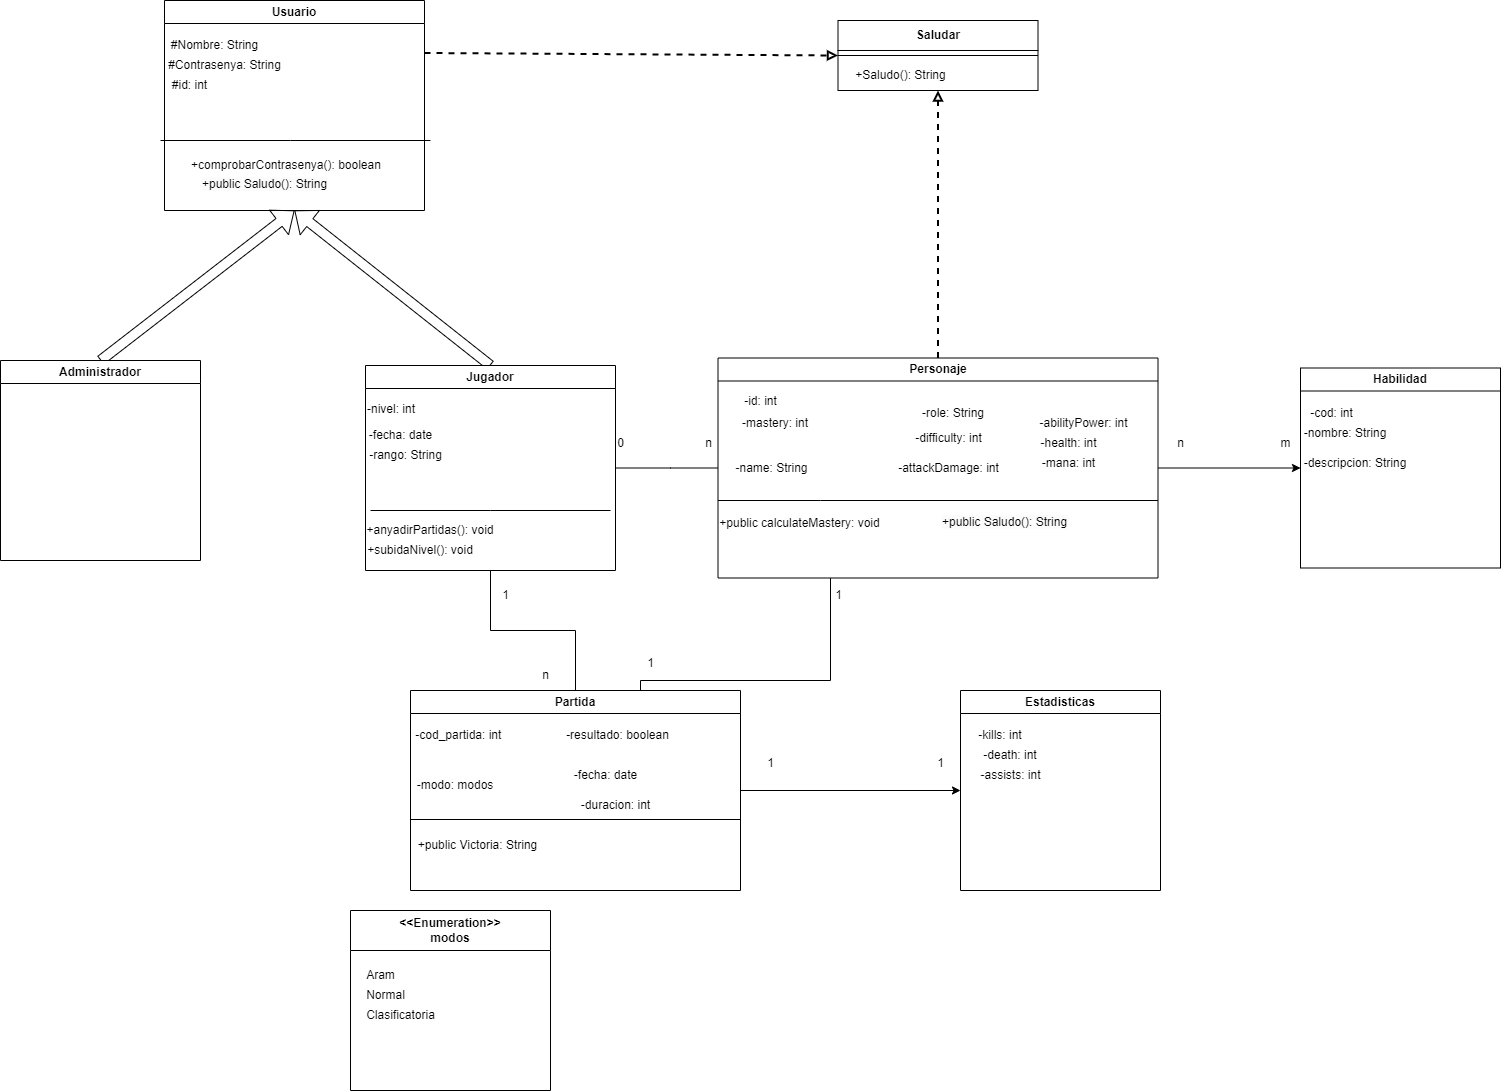

The diagram above was exported from draw.io. Its source (the exported page's mxGraphModel, read from the mxfile embedded in the PNG):
<mxGraphModel dx="1114" dy="427" grid="1" gridSize="10" guides="1" tooltips="1" connect="1" arrows="1" fold="1" page="1" pageScale="1" pageWidth="827" pageHeight="1169" math="0" shadow="0">
  <root>
    <mxCell id="0" />
    <mxCell id="1" parent="0" />
    <mxCell id="Vfg2lHSVXWa2vqebfD4e-1" value="Usuario" style="swimlane;whiteSpace=wrap;html=1;" parent="1" vertex="1">
      <mxGeometry x="314" y="20" width="260" height="210" as="geometry" />
    </mxCell>
    <mxCell id="Vfg2lHSVXWa2vqebfD4e-21" value="#Nombre: String" style="text;html=1;align=center;verticalAlign=middle;resizable=0;points=[];autosize=1;strokeColor=none;fillColor=none;" parent="Vfg2lHSVXWa2vqebfD4e-1" vertex="1">
      <mxGeometry x="-5" y="30" width="110" height="30" as="geometry" />
    </mxCell>
    <mxCell id="Vfg2lHSVXWa2vqebfD4e-22" value="#Contrasenya: String" style="text;html=1;align=center;verticalAlign=middle;resizable=0;points=[];autosize=1;strokeColor=none;fillColor=none;" parent="Vfg2lHSVXWa2vqebfD4e-1" vertex="1">
      <mxGeometry x="-10" y="50" width="140" height="30" as="geometry" />
    </mxCell>
    <mxCell id="Vfg2lHSVXWa2vqebfD4e-24" value="+comprobarContrasenya(): boolean" style="text;html=1;strokeColor=none;fillColor=none;align=center;verticalAlign=middle;whiteSpace=wrap;rounded=0;" parent="Vfg2lHSVXWa2vqebfD4e-1" vertex="1">
      <mxGeometry y="150" width="244" height="30" as="geometry" />
    </mxCell>
    <mxCell id="c-8S9SXDnRm5cIRulNsW-33" value="#id: int" style="text;html=1;align=center;verticalAlign=middle;resizable=0;points=[];autosize=1;strokeColor=none;fillColor=none;" parent="Vfg2lHSVXWa2vqebfD4e-1" vertex="1">
      <mxGeometry x="-5" y="70" width="60" height="30" as="geometry" />
    </mxCell>
    <mxCell id="vV-twclJTehymgnNJrYT-4" value="&lt;span style=&quot;color: rgb(0, 0, 0); font-family: Helvetica; font-size: 12px; font-style: normal; font-variant-ligatures: normal; font-variant-caps: normal; font-weight: 400; letter-spacing: normal; orphans: 2; text-align: center; text-indent: 0px; text-transform: none; widows: 2; word-spacing: 0px; -webkit-text-stroke-width: 0px; background-color: rgb(251, 251, 251); text-decoration-thickness: initial; text-decoration-style: initial; text-decoration-color: initial; float: none; display: inline !important;&quot;&gt;+public Saludo(): String&lt;/span&gt;" style="text;whiteSpace=wrap;html=1;" parent="Vfg2lHSVXWa2vqebfD4e-1" vertex="1">
      <mxGeometry x="36" y="170" width="160" height="40" as="geometry" />
    </mxCell>
    <mxCell id="Vfg2lHSVXWa2vqebfD4e-14" style="rounded=0;orthogonalLoop=1;jettySize=auto;html=1;exitX=0.5;exitY=0;exitDx=0;exitDy=0;entryX=0.5;entryY=1;entryDx=0;entryDy=0;shape=flexArrow;" parent="1" source="Vfg2lHSVXWa2vqebfD4e-6" target="Vfg2lHSVXWa2vqebfD4e-1" edge="1">
      <mxGeometry relative="1" as="geometry" />
    </mxCell>
    <mxCell id="Vfg2lHSVXWa2vqebfD4e-15" style="edgeStyle=orthogonalEdgeStyle;rounded=0;orthogonalLoop=1;jettySize=auto;html=1;exitX=1;exitY=0.5;exitDx=0;exitDy=0;entryX=0;entryY=0.5;entryDx=0;entryDy=0;endArrow=none;endFill=0;" parent="1" source="Vfg2lHSVXWa2vqebfD4e-6" target="Vfg2lHSVXWa2vqebfD4e-8" edge="1">
      <mxGeometry relative="1" as="geometry">
        <Array as="points">
          <mxPoint x="820" y="488" />
          <mxPoint x="820" y="488" />
        </Array>
      </mxGeometry>
    </mxCell>
    <mxCell id="Vfg2lHSVXWa2vqebfD4e-18" style="edgeStyle=orthogonalEdgeStyle;rounded=0;orthogonalLoop=1;jettySize=auto;html=1;entryX=0.5;entryY=0;entryDx=0;entryDy=0;endArrow=none;endFill=0;" parent="1" source="Vfg2lHSVXWa2vqebfD4e-6" target="Vfg2lHSVXWa2vqebfD4e-10" edge="1">
      <mxGeometry relative="1" as="geometry" />
    </mxCell>
    <mxCell id="Vfg2lHSVXWa2vqebfD4e-6" value="Jugador" style="swimlane;whiteSpace=wrap;html=1;" parent="1" vertex="1">
      <mxGeometry x="515" y="385" width="250" height="205" as="geometry" />
    </mxCell>
    <mxCell id="Vfg2lHSVXWa2vqebfD4e-30" value="-nivel: int&lt;br/&gt;&lt;br&gt;" style="text;whiteSpace=wrap;html=1;" parent="Vfg2lHSVXWa2vqebfD4e-6" vertex="1">
      <mxGeometry y="30" width="60" height="30" as="geometry" />
    </mxCell>
    <mxCell id="Vfg2lHSVXWa2vqebfD4e-35" value="+anyadirPartidas(): void" style="text;html=1;strokeColor=none;fillColor=none;align=center;verticalAlign=middle;whiteSpace=wrap;rounded=0;" parent="Vfg2lHSVXWa2vqebfD4e-6" vertex="1">
      <mxGeometry y="150" width="130" height="30" as="geometry" />
    </mxCell>
    <mxCell id="Vfg2lHSVXWa2vqebfD4e-36" value="+subidaNivel(): void" style="text;html=1;strokeColor=none;fillColor=none;align=center;verticalAlign=middle;whiteSpace=wrap;rounded=0;" parent="Vfg2lHSVXWa2vqebfD4e-6" vertex="1">
      <mxGeometry y="170" width="110" height="30" as="geometry" />
    </mxCell>
    <mxCell id="Vfg2lHSVXWa2vqebfD4e-29" value="-rango: String" style="text;html=1;align=center;verticalAlign=middle;resizable=0;points=[];autosize=1;strokeColor=none;fillColor=none;" parent="Vfg2lHSVXWa2vqebfD4e-6" vertex="1">
      <mxGeometry x="-10" y="75" width="100" height="30" as="geometry" />
    </mxCell>
    <mxCell id="ReFrCdjOHz0VXL4dLC4F-1" value="-fecha: date" style="text;html=1;align=center;verticalAlign=middle;resizable=0;points=[];autosize=1;strokeColor=none;fillColor=none;" parent="Vfg2lHSVXWa2vqebfD4e-6" vertex="1">
      <mxGeometry x="-10" y="55" width="90" height="30" as="geometry" />
    </mxCell>
    <mxCell id="Vfg2lHSVXWa2vqebfD4e-13" style="rounded=0;orthogonalLoop=1;jettySize=auto;html=1;exitX=0.5;exitY=0;exitDx=0;exitDy=0;entryX=0.5;entryY=1;entryDx=0;entryDy=0;shape=flexArrow;" parent="1" source="Vfg2lHSVXWa2vqebfD4e-7" target="Vfg2lHSVXWa2vqebfD4e-1" edge="1">
      <mxGeometry relative="1" as="geometry" />
    </mxCell>
    <mxCell id="Vfg2lHSVXWa2vqebfD4e-7" value="Administrador" style="swimlane;whiteSpace=wrap;html=1;" parent="1" vertex="1">
      <mxGeometry x="150" y="380" width="200" height="200" as="geometry" />
    </mxCell>
    <mxCell id="Vfg2lHSVXWa2vqebfD4e-16" style="edgeStyle=orthogonalEdgeStyle;rounded=0;orthogonalLoop=1;jettySize=auto;html=1;exitX=1;exitY=0.5;exitDx=0;exitDy=0;entryX=0;entryY=0.5;entryDx=0;entryDy=0;" parent="1" source="Vfg2lHSVXWa2vqebfD4e-8" target="Vfg2lHSVXWa2vqebfD4e-9" edge="1">
      <mxGeometry relative="1" as="geometry" />
    </mxCell>
    <mxCell id="Vfg2lHSVXWa2vqebfD4e-19" style="edgeStyle=orthogonalEdgeStyle;rounded=0;orthogonalLoop=1;jettySize=auto;html=1;entryX=0.5;entryY=0;entryDx=0;entryDy=0;endArrow=none;endFill=0;" parent="1" source="Vfg2lHSVXWa2vqebfD4e-8" target="Vfg2lHSVXWa2vqebfD4e-10" edge="1">
      <mxGeometry relative="1" as="geometry">
        <mxPoint x="790" y="700" as="targetPoint" />
        <Array as="points">
          <mxPoint x="980" y="700" />
          <mxPoint x="790" y="700" />
          <mxPoint x="790" y="710" />
        </Array>
      </mxGeometry>
    </mxCell>
    <mxCell id="KqpAT_nNQhd2Zh-kWvuy-2" style="rounded=0;orthogonalLoop=1;jettySize=auto;html=1;exitX=0.5;exitY=0;exitDx=0;exitDy=0;entryX=0.5;entryY=1;entryDx=0;entryDy=0;dashed=1;endArrow=block;endFill=0;strokeWidth=2;" parent="1" source="Vfg2lHSVXWa2vqebfD4e-8" target="oGubu_77QmmZqoky382u-1" edge="1">
      <mxGeometry relative="1" as="geometry">
        <mxPoint x="1088" y="140" as="targetPoint" />
      </mxGeometry>
    </mxCell>
    <mxCell id="Vfg2lHSVXWa2vqebfD4e-8" value="Personaje" style="swimlane;whiteSpace=wrap;html=1;" parent="1" vertex="1">
      <mxGeometry x="867.5" y="377.5" width="440" height="220" as="geometry" />
    </mxCell>
    <mxCell id="c-8S9SXDnRm5cIRulNsW-8" value="-mastery: int" style="text;html=1;strokeColor=none;fillColor=none;align=center;verticalAlign=middle;whiteSpace=wrap;rounded=0;" parent="Vfg2lHSVXWa2vqebfD4e-8" vertex="1">
      <mxGeometry x="7" y="50" width="100" height="30" as="geometry" />
    </mxCell>
    <mxCell id="c-8S9SXDnRm5cIRulNsW-10" value="-role: String" style="text;html=1;strokeColor=none;fillColor=none;align=center;verticalAlign=middle;whiteSpace=wrap;rounded=0;" parent="Vfg2lHSVXWa2vqebfD4e-8" vertex="1">
      <mxGeometry x="185" y="40" width="100" height="30" as="geometry" />
    </mxCell>
    <mxCell id="c-8S9SXDnRm5cIRulNsW-15" value="+public calculateMastery: void" style="text;html=1;strokeColor=none;fillColor=none;align=center;verticalAlign=middle;whiteSpace=wrap;rounded=0;" parent="Vfg2lHSVXWa2vqebfD4e-8" vertex="1">
      <mxGeometry y="150" width="163" height="30" as="geometry" />
    </mxCell>
    <mxCell id="yl79MTI9Iq79eZSXTvLA-2" value="-difficulty: int" style="text;html=1;align=center;verticalAlign=middle;resizable=0;points=[];autosize=1;strokeColor=none;fillColor=none;" parent="Vfg2lHSVXWa2vqebfD4e-8" vertex="1">
      <mxGeometry x="185" y="65" width="90" height="30" as="geometry" />
    </mxCell>
    <mxCell id="yl79MTI9Iq79eZSXTvLA-6" value="-attackDamage: int" style="text;html=1;align=center;verticalAlign=middle;resizable=0;points=[];autosize=1;strokeColor=none;fillColor=none;" parent="Vfg2lHSVXWa2vqebfD4e-8" vertex="1">
      <mxGeometry x="170" y="95" width="120" height="30" as="geometry" />
    </mxCell>
    <mxCell id="yl79MTI9Iq79eZSXTvLA-7" value="-abilityPower: int" style="text;html=1;align=center;verticalAlign=middle;resizable=0;points=[];autosize=1;strokeColor=none;fillColor=none;" parent="Vfg2lHSVXWa2vqebfD4e-8" vertex="1">
      <mxGeometry x="310" y="50" width="110" height="30" as="geometry" />
    </mxCell>
    <mxCell id="yl79MTI9Iq79eZSXTvLA-8" value="-health: int" style="text;html=1;align=center;verticalAlign=middle;resizable=0;points=[];autosize=1;strokeColor=none;fillColor=none;" parent="Vfg2lHSVXWa2vqebfD4e-8" vertex="1">
      <mxGeometry x="310" y="70" width="80" height="30" as="geometry" />
    </mxCell>
    <mxCell id="yl79MTI9Iq79eZSXTvLA-9" value="-mana: int" style="text;html=1;align=center;verticalAlign=middle;resizable=0;points=[];autosize=1;strokeColor=none;fillColor=none;" parent="Vfg2lHSVXWa2vqebfD4e-8" vertex="1">
      <mxGeometry x="310" y="90" width="80" height="30" as="geometry" />
    </mxCell>
    <mxCell id="c-8S9SXDnRm5cIRulNsW-29" value="-id: int" style="text;html=1;align=center;verticalAlign=middle;resizable=0;points=[];autosize=1;strokeColor=none;fillColor=none;" parent="Vfg2lHSVXWa2vqebfD4e-8" vertex="1">
      <mxGeometry x="12.5" y="28" width="60" height="30" as="geometry" />
    </mxCell>
    <mxCell id="c-8S9SXDnRm5cIRulNsW-6" value="-name: String" style="text;html=1;strokeColor=none;fillColor=none;align=center;verticalAlign=middle;whiteSpace=wrap;rounded=0;" parent="Vfg2lHSVXWa2vqebfD4e-8" vertex="1">
      <mxGeometry x="7" y="95" width="93" height="30" as="geometry" />
    </mxCell>
    <mxCell id="vV-twclJTehymgnNJrYT-3" value="&lt;span style=&quot;color: rgb(0, 0, 0); font-family: Helvetica; font-size: 12px; font-style: normal; font-variant-ligatures: normal; font-variant-caps: normal; font-weight: 400; letter-spacing: normal; orphans: 2; text-align: center; text-indent: 0px; text-transform: none; widows: 2; word-spacing: 0px; -webkit-text-stroke-width: 0px; background-color: rgb(251, 251, 251); text-decoration-thickness: initial; text-decoration-style: initial; text-decoration-color: initial; float: none; display: inline !important;&quot;&gt;+public Saludo(): String&lt;/span&gt;" style="text;whiteSpace=wrap;html=1;" parent="Vfg2lHSVXWa2vqebfD4e-8" vertex="1">
      <mxGeometry x="222.5" y="150" width="147.5" height="20" as="geometry" />
    </mxCell>
    <mxCell id="Vfg2lHSVXWa2vqebfD4e-9" value="Habilidad" style="swimlane;whiteSpace=wrap;html=1;" parent="1" vertex="1">
      <mxGeometry x="1450" y="387.5" width="200" height="200" as="geometry" />
    </mxCell>
    <mxCell id="c-8S9SXDnRm5cIRulNsW-17" value="-nombre: String" style="text;html=1;strokeColor=none;fillColor=none;align=center;verticalAlign=middle;whiteSpace=wrap;rounded=0;" parent="Vfg2lHSVXWa2vqebfD4e-9" vertex="1">
      <mxGeometry y="50" width="90" height="30" as="geometry" />
    </mxCell>
    <mxCell id="c-8S9SXDnRm5cIRulNsW-19" value="-descripcion: String" style="text;html=1;strokeColor=none;fillColor=none;align=center;verticalAlign=middle;whiteSpace=wrap;rounded=0;" parent="Vfg2lHSVXWa2vqebfD4e-9" vertex="1">
      <mxGeometry y="80" width="110" height="30" as="geometry" />
    </mxCell>
    <mxCell id="c-8S9SXDnRm5cIRulNsW-31" value="-cod: int" style="text;html=1;align=center;verticalAlign=middle;resizable=0;points=[];autosize=1;strokeColor=none;fillColor=none;" parent="Vfg2lHSVXWa2vqebfD4e-9" vertex="1">
      <mxGeometry x="-4" y="30" width="70" height="30" as="geometry" />
    </mxCell>
    <mxCell id="Vfg2lHSVXWa2vqebfD4e-20" style="edgeStyle=orthogonalEdgeStyle;rounded=0;orthogonalLoop=1;jettySize=auto;html=1;exitX=1;exitY=0.5;exitDx=0;exitDy=0;entryX=0;entryY=0.5;entryDx=0;entryDy=0;" parent="1" source="Vfg2lHSVXWa2vqebfD4e-10" target="Vfg2lHSVXWa2vqebfD4e-11" edge="1">
      <mxGeometry relative="1" as="geometry" />
    </mxCell>
    <mxCell id="Vfg2lHSVXWa2vqebfD4e-10" value="Partida" style="swimlane;whiteSpace=wrap;html=1;startSize=23;" parent="1" vertex="1">
      <mxGeometry x="560" y="710" width="330" height="200" as="geometry" />
    </mxCell>
    <mxCell id="Vfg2lHSVXWa2vqebfD4e-38" value="-modo: modos" style="text;html=1;strokeColor=none;fillColor=none;align=center;verticalAlign=middle;whiteSpace=wrap;rounded=0;" parent="Vfg2lHSVXWa2vqebfD4e-10" vertex="1">
      <mxGeometry x="5" y="80" width="80" height="30" as="geometry" />
    </mxCell>
    <mxCell id="Vfg2lHSVXWa2vqebfD4e-37" value="-cod_partida: int&amp;nbsp;" style="text;html=1;strokeColor=none;fillColor=none;align=center;verticalAlign=middle;whiteSpace=wrap;rounded=0;" parent="Vfg2lHSVXWa2vqebfD4e-10" vertex="1">
      <mxGeometry y="30" width="100" height="30" as="geometry" />
    </mxCell>
    <mxCell id="Vfg2lHSVXWa2vqebfD4e-52" value="-resultado: boolean" style="text;html=1;align=center;verticalAlign=middle;resizable=0;points=[];autosize=1;strokeColor=none;fillColor=none;" parent="Vfg2lHSVXWa2vqebfD4e-10" vertex="1">
      <mxGeometry x="142" y="30" width="130" height="30" as="geometry" />
    </mxCell>
    <mxCell id="Vfg2lHSVXWa2vqebfD4e-53" value="-fecha: date" style="text;html=1;align=center;verticalAlign=middle;resizable=0;points=[];autosize=1;strokeColor=none;fillColor=none;" parent="Vfg2lHSVXWa2vqebfD4e-10" vertex="1">
      <mxGeometry x="150" y="70" width="90" height="30" as="geometry" />
    </mxCell>
    <mxCell id="c-8S9SXDnRm5cIRulNsW-5" value="+public Victoria: String" style="text;html=1;strokeColor=none;fillColor=none;align=center;verticalAlign=middle;whiteSpace=wrap;rounded=0;" parent="Vfg2lHSVXWa2vqebfD4e-10" vertex="1">
      <mxGeometry x="5" y="140" width="125" height="30" as="geometry" />
    </mxCell>
    <mxCell id="c-8S9SXDnRm5cIRulNsW-1" value="" style="endArrow=none;html=1;rounded=0;" parent="Vfg2lHSVXWa2vqebfD4e-10" edge="1">
      <mxGeometry width="50" height="50" relative="1" as="geometry">
        <mxPoint y="129" as="sourcePoint" />
        <mxPoint x="330" y="129" as="targetPoint" />
      </mxGeometry>
    </mxCell>
    <mxCell id="XQdx1VxPI9inc0MXhUtD-2" value="-duracion: int" style="text;html=1;align=center;verticalAlign=middle;resizable=0;points=[];autosize=1;strokeColor=none;fillColor=none;" parent="Vfg2lHSVXWa2vqebfD4e-10" vertex="1">
      <mxGeometry x="160" y="100" width="90" height="30" as="geometry" />
    </mxCell>
    <mxCell id="Vfg2lHSVXWa2vqebfD4e-11" value="Estadisticas" style="swimlane;whiteSpace=wrap;html=1;" parent="1" vertex="1">
      <mxGeometry x="1110" y="710" width="200" height="200" as="geometry" />
    </mxCell>
    <mxCell id="c-8S9SXDnRm5cIRulNsW-20" value="-kills: int" style="text;html=1;strokeColor=none;fillColor=none;align=center;verticalAlign=middle;whiteSpace=wrap;rounded=0;" parent="Vfg2lHSVXWa2vqebfD4e-11" vertex="1">
      <mxGeometry x="10" y="30" width="60" height="30" as="geometry" />
    </mxCell>
    <mxCell id="c-8S9SXDnRm5cIRulNsW-21" value="-death: int" style="text;html=1;strokeColor=none;fillColor=none;align=center;verticalAlign=middle;whiteSpace=wrap;rounded=0;" parent="Vfg2lHSVXWa2vqebfD4e-11" vertex="1">
      <mxGeometry x="20" y="50" width="60" height="30" as="geometry" />
    </mxCell>
    <mxCell id="c-8S9SXDnRm5cIRulNsW-22" value="-assists: int" style="text;html=1;align=center;verticalAlign=middle;resizable=0;points=[];autosize=1;strokeColor=none;fillColor=none;" parent="Vfg2lHSVXWa2vqebfD4e-11" vertex="1">
      <mxGeometry x="10" y="70" width="80" height="30" as="geometry" />
    </mxCell>
    <mxCell id="Vfg2lHSVXWa2vqebfD4e-23" value="" style="endArrow=none;html=1;rounded=0;" parent="1" edge="1">
      <mxGeometry width="50" height="50" relative="1" as="geometry">
        <mxPoint x="310" y="160" as="sourcePoint" />
        <mxPoint x="580" y="160" as="targetPoint" />
        <Array as="points">
          <mxPoint x="440" y="160" />
        </Array>
      </mxGeometry>
    </mxCell>
    <mxCell id="Vfg2lHSVXWa2vqebfD4e-45" value="&amp;lt;&amp;lt;Enumeration&amp;gt;&amp;gt;&lt;br&gt;modos" style="swimlane;whiteSpace=wrap;html=1;startSize=40;" parent="1" vertex="1">
      <mxGeometry x="500" y="930" width="200" height="180" as="geometry" />
    </mxCell>
    <mxCell id="Vfg2lHSVXWa2vqebfD4e-46" value="Aram" style="text;html=1;align=center;verticalAlign=middle;resizable=0;points=[];autosize=1;strokeColor=none;fillColor=none;" parent="Vfg2lHSVXWa2vqebfD4e-45" vertex="1">
      <mxGeometry x="5" y="50" width="50" height="30" as="geometry" />
    </mxCell>
    <mxCell id="Vfg2lHSVXWa2vqebfD4e-47" value="Normal" style="text;html=1;align=center;verticalAlign=middle;resizable=0;points=[];autosize=1;strokeColor=none;fillColor=none;" parent="Vfg2lHSVXWa2vqebfD4e-45" vertex="1">
      <mxGeometry x="5" y="70" width="60" height="30" as="geometry" />
    </mxCell>
    <mxCell id="Vfg2lHSVXWa2vqebfD4e-48" value="Clasificatoria" style="text;html=1;align=center;verticalAlign=middle;resizable=0;points=[];autosize=1;strokeColor=none;fillColor=none;" parent="Vfg2lHSVXWa2vqebfD4e-45" vertex="1">
      <mxGeometry x="5" y="90" width="90" height="30" as="geometry" />
    </mxCell>
    <mxCell id="c-8S9SXDnRm5cIRulNsW-23" value="0" style="text;html=1;align=center;verticalAlign=middle;resizable=0;points=[];autosize=1;strokeColor=none;fillColor=none;" parent="1" vertex="1">
      <mxGeometry x="755" y="448" width="30" height="30" as="geometry" />
    </mxCell>
    <mxCell id="c-8S9SXDnRm5cIRulNsW-24" value="n" style="text;html=1;align=center;verticalAlign=middle;resizable=0;points=[];autosize=1;strokeColor=none;fillColor=none;" parent="1" vertex="1">
      <mxGeometry x="842.5" y="448" width="30" height="30" as="geometry" />
    </mxCell>
    <mxCell id="c-8S9SXDnRm5cIRulNsW-26" value="1" style="text;html=1;align=center;verticalAlign=middle;resizable=0;points=[];autosize=1;strokeColor=none;fillColor=none;" parent="1" vertex="1">
      <mxGeometry x="640" y="600" width="30" height="30" as="geometry" />
    </mxCell>
    <mxCell id="c-8S9SXDnRm5cIRulNsW-34" value="1" style="text;html=1;align=center;verticalAlign=middle;resizable=0;points=[];autosize=1;strokeColor=none;fillColor=none;" parent="1" vertex="1">
      <mxGeometry x="972.5" y="600" width="30" height="30" as="geometry" />
    </mxCell>
    <mxCell id="c-8S9SXDnRm5cIRulNsW-35" value="1" style="text;html=1;align=center;verticalAlign=middle;resizable=0;points=[];autosize=1;strokeColor=none;fillColor=none;" parent="1" vertex="1">
      <mxGeometry x="785" y="668" width="30" height="30" as="geometry" />
    </mxCell>
    <mxCell id="c-8S9SXDnRm5cIRulNsW-36" value="m" style="text;html=1;align=center;verticalAlign=middle;resizable=0;points=[];autosize=1;strokeColor=none;fillColor=none;" parent="1" vertex="1">
      <mxGeometry x="1420" y="448" width="30" height="30" as="geometry" />
    </mxCell>
    <mxCell id="c-8S9SXDnRm5cIRulNsW-37" value="n" style="text;html=1;align=center;verticalAlign=middle;resizable=0;points=[];autosize=1;strokeColor=none;fillColor=none;" parent="1" vertex="1">
      <mxGeometry x="1315" y="448" width="30" height="30" as="geometry" />
    </mxCell>
    <mxCell id="c-8S9SXDnRm5cIRulNsW-38" value="1" style="text;html=1;align=center;verticalAlign=middle;resizable=0;points=[];autosize=1;strokeColor=none;fillColor=none;" parent="1" vertex="1">
      <mxGeometry x="1075" y="768" width="30" height="30" as="geometry" />
    </mxCell>
    <mxCell id="c-8S9SXDnRm5cIRulNsW-39" value="1" style="text;html=1;align=center;verticalAlign=middle;resizable=0;points=[];autosize=1;strokeColor=none;fillColor=none;" parent="1" vertex="1">
      <mxGeometry x="905" y="768" width="30" height="30" as="geometry" />
    </mxCell>
    <mxCell id="yl79MTI9Iq79eZSXTvLA-5" value="" style="endArrow=none;html=1;rounded=0;" parent="1" edge="1">
      <mxGeometry width="50" height="50" relative="1" as="geometry">
        <mxPoint x="970" y="520" as="sourcePoint" />
        <mxPoint x="1307.5" y="520" as="targetPoint" />
      </mxGeometry>
    </mxCell>
    <mxCell id="Vfg2lHSVXWa2vqebfD4e-33" value="" style="endArrow=none;html=1;rounded=0;" parent="1" edge="1">
      <mxGeometry width="50" height="50" relative="1" as="geometry">
        <mxPoint x="520" y="530" as="sourcePoint" />
        <mxPoint x="760" y="530" as="targetPoint" />
        <Array as="points">
          <mxPoint x="640" y="530" />
        </Array>
      </mxGeometry>
    </mxCell>
    <mxCell id="alx76LCy2DyGxbNISWj9-1" value="" style="endArrow=none;html=1;rounded=0;" parent="1" edge="1">
      <mxGeometry width="50" height="50" relative="1" as="geometry">
        <mxPoint x="867.5" y="520" as="sourcePoint" />
        <mxPoint x="970" y="520" as="targetPoint" />
      </mxGeometry>
    </mxCell>
    <mxCell id="c-8S9SXDnRm5cIRulNsW-25" value="n" style="text;html=1;align=center;verticalAlign=middle;resizable=0;points=[];autosize=1;strokeColor=none;fillColor=none;" parent="1" vertex="1">
      <mxGeometry x="680" y="680" width="30" height="30" as="geometry" />
    </mxCell>
    <mxCell id="oGubu_77QmmZqoky382u-1" value="Saludar" style="swimlane;whiteSpace=wrap;html=1;startSize=30;" parent="1" vertex="1">
      <mxGeometry x="987.5" y="40" width="200" height="70" as="geometry" />
    </mxCell>
    <mxCell id="oGubu_77QmmZqoky382u-2" value="+Saludo(): String" style="text;html=1;align=center;verticalAlign=middle;resizable=0;points=[];autosize=1;strokeColor=none;fillColor=none;" parent="oGubu_77QmmZqoky382u-1" vertex="1">
      <mxGeometry x="7.5" y="40" width="110" height="30" as="geometry" />
    </mxCell>
    <mxCell id="vV-twclJTehymgnNJrYT-5" value="" style="endArrow=none;html=1;rounded=0;exitX=0;exitY=0.5;exitDx=0;exitDy=0;entryX=1;entryY=0.5;entryDx=0;entryDy=0;" parent="1" source="oGubu_77QmmZqoky382u-1" target="oGubu_77QmmZqoky382u-1" edge="1">
      <mxGeometry width="50" height="50" relative="1" as="geometry">
        <mxPoint x="780" y="180" as="sourcePoint" />
        <mxPoint x="830" y="130" as="targetPoint" />
      </mxGeometry>
    </mxCell>
    <mxCell id="KqpAT_nNQhd2Zh-kWvuy-1" value="" style="endArrow=block;html=1;strokeWidth=2;rounded=0;entryX=0;entryY=0.5;entryDx=0;entryDy=0;exitX=1;exitY=0.25;exitDx=0;exitDy=0;endFill=0;dashed=1;" parent="1" source="Vfg2lHSVXWa2vqebfD4e-1" target="oGubu_77QmmZqoky382u-1" edge="1">
      <mxGeometry width="50" height="50" relative="1" as="geometry">
        <mxPoint x="720" y="280" as="sourcePoint" />
        <mxPoint x="770" y="230" as="targetPoint" />
      </mxGeometry>
    </mxCell>
  </root>
</mxGraphModel>